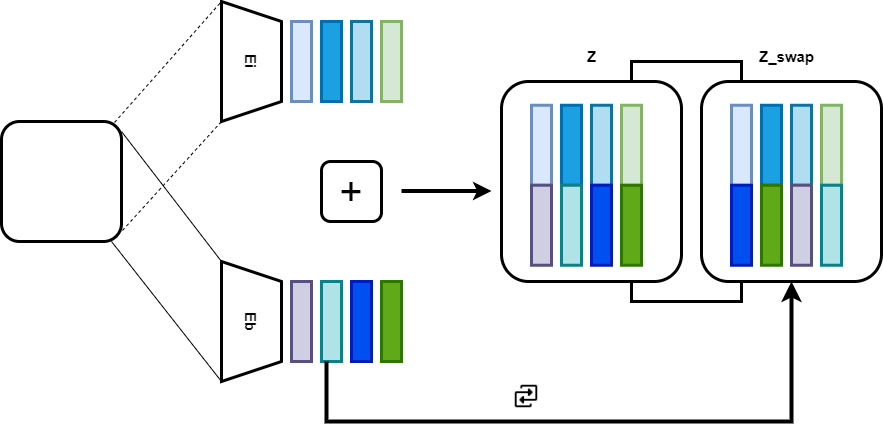

The diagram above was exported from draw.io. Its source (the exported page's mxGraphModel, read from the mxfile embedded in the PNG):
<mxGraphModel dx="1434" dy="764" grid="1" gridSize="10" guides="1" tooltips="1" connect="1" arrows="1" fold="1" page="1" pageScale="1" pageWidth="827" pageHeight="1169" math="0" shadow="0">
  <root>
    <mxCell id="0" />
    <mxCell id="1" parent="0" />
    <mxCell id="xhT5PH2h3mUseoAw2uHW-1" value="" style="rounded=1;whiteSpace=wrap;html=1;strokeWidth=3;" parent="1" vertex="1">
      <mxGeometry x="40" y="280" width="120" height="120" as="geometry" />
    </mxCell>
    <mxCell id="xhT5PH2h3mUseoAw2uHW-4" value="&lt;div style=&quot;&quot;&gt;&lt;font style=&quot;font-size: 15px;&quot;&gt;&lt;b&gt;Ei&lt;/b&gt;&lt;/font&gt;&lt;br&gt;&lt;/div&gt;" style="shape=trapezoid;perimeter=trapezoidPerimeter;whiteSpace=wrap;html=1;fixedSize=1;strokeWidth=3;rotation=90;align=center;" parent="1" vertex="1">
      <mxGeometry x="230" y="190" width="120" height="60" as="geometry" />
    </mxCell>
    <mxCell id="xhT5PH2h3mUseoAw2uHW-5" value="" style="endArrow=none;dashed=1;html=1;rounded=0;entryX=0;entryY=1;entryDx=0;entryDy=0;exitX=0.942;exitY=0.008;exitDx=0;exitDy=0;exitPerimeter=0;" parent="1" source="xhT5PH2h3mUseoAw2uHW-1" target="xhT5PH2h3mUseoAw2uHW-4" edge="1">
      <mxGeometry width="50" height="50" relative="1" as="geometry">
        <mxPoint x="160" y="280" as="sourcePoint" />
        <mxPoint x="260" y="170" as="targetPoint" />
      </mxGeometry>
    </mxCell>
    <mxCell id="xhT5PH2h3mUseoAw2uHW-6" value="" style="endArrow=none;dashed=1;html=1;rounded=0;entryX=0;entryY=1;entryDx=0;entryDy=0;exitX=1.008;exitY=0.908;exitDx=0;exitDy=0;exitPerimeter=0;" parent="1" source="xhT5PH2h3mUseoAw2uHW-1" edge="1">
      <mxGeometry width="50" height="50" relative="1" as="geometry">
        <mxPoint x="160" y="400" as="sourcePoint" />
        <mxPoint x="260" y="280" as="targetPoint" />
      </mxGeometry>
    </mxCell>
    <mxCell id="xhT5PH2h3mUseoAw2uHW-7" value="" style="endArrow=none;html=1;rounded=0;" parent="1" edge="1">
      <mxGeometry width="50" height="50" relative="1" as="geometry">
        <mxPoint x="160" y="290" as="sourcePoint" />
        <mxPoint x="260" y="420" as="targetPoint" />
      </mxGeometry>
    </mxCell>
    <mxCell id="xhT5PH2h3mUseoAw2uHW-8" value="" style="endArrow=none;html=1;rounded=0;" parent="1" edge="1">
      <mxGeometry width="50" height="50" relative="1" as="geometry">
        <mxPoint x="150" y="400" as="sourcePoint" />
        <mxPoint x="260" y="540" as="targetPoint" />
      </mxGeometry>
    </mxCell>
    <mxCell id="xhT5PH2h3mUseoAw2uHW-9" value="&lt;b&gt;&lt;font style=&quot;font-size: 15px;&quot;&gt;Eb&lt;/font&gt;&lt;/b&gt;" style="shape=trapezoid;perimeter=trapezoidPerimeter;whiteSpace=wrap;html=1;fixedSize=1;strokeWidth=3;rotation=90;" parent="1" vertex="1">
      <mxGeometry x="230" y="450" width="120" height="60" as="geometry" />
    </mxCell>
    <mxCell id="xhT5PH2h3mUseoAw2uHW-10" value="" style="rounded=0;whiteSpace=wrap;html=1;strokeWidth=3;fillColor=#dae8fc;strokeColor=#6c8ebf;" parent="1" vertex="1">
      <mxGeometry x="330" y="180" width="20" height="80" as="geometry" />
    </mxCell>
    <mxCell id="xhT5PH2h3mUseoAw2uHW-11" value="" style="rounded=0;whiteSpace=wrap;html=1;strokeWidth=3;fillColor=#1ba1e2;fontColor=#ffffff;strokeColor=#006EAF;" parent="1" vertex="1">
      <mxGeometry x="360" y="180" width="20" height="80" as="geometry" />
    </mxCell>
    <mxCell id="xhT5PH2h3mUseoAw2uHW-12" value="" style="rounded=0;whiteSpace=wrap;html=1;strokeWidth=3;fillColor=#b1ddf0;strokeColor=#10739e;" parent="1" vertex="1">
      <mxGeometry x="390" y="180" width="20" height="80" as="geometry" />
    </mxCell>
    <mxCell id="xhT5PH2h3mUseoAw2uHW-13" value="" style="rounded=0;whiteSpace=wrap;html=1;strokeWidth=3;fillColor=#d5e8d4;strokeColor=#82b366;" parent="1" vertex="1">
      <mxGeometry x="420" y="180" width="20" height="80" as="geometry" />
    </mxCell>
    <mxCell id="xhT5PH2h3mUseoAw2uHW-14" value="" style="rounded=0;whiteSpace=wrap;html=1;strokeWidth=3;fillColor=#d0cee2;strokeColor=#56517e;" parent="1" vertex="1">
      <mxGeometry x="330" y="440" width="20" height="80" as="geometry" />
    </mxCell>
    <mxCell id="xhT5PH2h3mUseoAw2uHW-15" value="" style="rounded=0;whiteSpace=wrap;html=1;strokeWidth=3;fillColor=#b0e3e6;strokeColor=#0e8088;" parent="1" vertex="1">
      <mxGeometry x="360" y="440" width="20" height="80" as="geometry" />
    </mxCell>
    <mxCell id="xhT5PH2h3mUseoAw2uHW-16" value="" style="rounded=0;whiteSpace=wrap;html=1;strokeWidth=3;fillColor=#0050ef;fontColor=#ffffff;strokeColor=#001DBC;" parent="1" vertex="1">
      <mxGeometry x="390" y="440" width="20" height="80" as="geometry" />
    </mxCell>
    <mxCell id="xhT5PH2h3mUseoAw2uHW-17" value="" style="rounded=0;whiteSpace=wrap;html=1;strokeWidth=3;fillColor=#60a917;fontColor=#ffffff;strokeColor=#2D7600;" parent="1" vertex="1">
      <mxGeometry x="420" y="440" width="20" height="80" as="geometry" />
    </mxCell>
    <mxCell id="xhT5PH2h3mUseoAw2uHW-18" value="&lt;font style=&quot;font-size: 40px;&quot;&gt;+&lt;/font&gt;" style="rounded=1;whiteSpace=wrap;html=1;strokeWidth=3;" parent="1" vertex="1">
      <mxGeometry x="360" y="320" width="60" height="60" as="geometry" />
    </mxCell>
    <mxCell id="xhT5PH2h3mUseoAw2uHW-19" value="" style="endArrow=classic;html=1;rounded=0;fontSize=40;strokeWidth=4;" parent="1" edge="1">
      <mxGeometry width="50" height="50" relative="1" as="geometry">
        <mxPoint x="440" y="349.5" as="sourcePoint" />
        <mxPoint x="530" y="349.5" as="targetPoint" />
      </mxGeometry>
    </mxCell>
    <mxCell id="4TzrpLKIva6qr3fjuxH4-1" value="" style="edgeStyle=elbowEdgeStyle;elbow=vertical;endArrow=classic;html=1;curved=0;rounded=0;endSize=8;startSize=8;strokeWidth=4;fontSize=40;exitX=0.25;exitY=1;exitDx=0;exitDy=0;" edge="1" parent="1" source="xhT5PH2h3mUseoAw2uHW-15">
      <mxGeometry width="50" height="50" relative="1" as="geometry">
        <mxPoint x="370" y="560" as="sourcePoint" />
        <mxPoint x="830" y="440" as="targetPoint" />
        <Array as="points">
          <mxPoint x="390" y="580" />
          <mxPoint x="400" y="580" />
        </Array>
      </mxGeometry>
    </mxCell>
    <mxCell id="4TzrpLKIva6qr3fjuxH4-2" value="" style="shape=image;html=1;verticalAlign=top;verticalLabelPosition=bottom;labelBackgroundColor=#ffffff;imageAspect=0;aspect=fixed;image=https://cdn0.iconfinder.com/data/icons/phosphor-fill-vol-4/256/swap-fill-128.png;strokeWidth=0.3;fontSize=40;" vertex="1" parent="1">
      <mxGeometry x="550" y="540" width="30" height="30" as="geometry" />
    </mxCell>
    <mxCell id="4TzrpLKIva6qr3fjuxH4-13" value="" style="group" vertex="1" connectable="0" parent="1">
      <mxGeometry x="540" y="240" width="180" height="200" as="geometry" />
    </mxCell>
    <mxCell id="4TzrpLKIva6qr3fjuxH4-3" value="" style="rounded=1;whiteSpace=wrap;html=1;strokeWidth=3;fontSize=40;" vertex="1" parent="4TzrpLKIva6qr3fjuxH4-13">
      <mxGeometry width="180" height="200" as="geometry" />
    </mxCell>
    <mxCell id="4TzrpLKIva6qr3fjuxH4-4" value="" style="rounded=0;whiteSpace=wrap;html=1;strokeWidth=3;fillColor=#dae8fc;strokeColor=#6c8ebf;" vertex="1" parent="4TzrpLKIva6qr3fjuxH4-13">
      <mxGeometry x="30" y="23.75" width="20" height="80" as="geometry" />
    </mxCell>
    <mxCell id="4TzrpLKIva6qr3fjuxH4-5" value="" style="rounded=0;whiteSpace=wrap;html=1;strokeWidth=3;fillColor=#d0cee2;strokeColor=#56517e;" vertex="1" parent="4TzrpLKIva6qr3fjuxH4-13">
      <mxGeometry x="30" y="103.75" width="20" height="80" as="geometry" />
    </mxCell>
    <mxCell id="4TzrpLKIva6qr3fjuxH4-7" value="" style="rounded=0;whiteSpace=wrap;html=1;strokeWidth=3;fillColor=#1ba1e2;fontColor=#ffffff;strokeColor=#006EAF;" vertex="1" parent="4TzrpLKIva6qr3fjuxH4-13">
      <mxGeometry x="60" y="23.75" width="20" height="80" as="geometry" />
    </mxCell>
    <mxCell id="4TzrpLKIva6qr3fjuxH4-8" value="" style="rounded=0;whiteSpace=wrap;html=1;strokeWidth=3;fillColor=#b0e3e6;strokeColor=#0e8088;" vertex="1" parent="4TzrpLKIva6qr3fjuxH4-13">
      <mxGeometry x="60" y="103.75" width="20" height="80" as="geometry" />
    </mxCell>
    <mxCell id="4TzrpLKIva6qr3fjuxH4-9" value="" style="rounded=0;whiteSpace=wrap;html=1;strokeWidth=3;fillColor=#b1ddf0;strokeColor=#10739e;" vertex="1" parent="4TzrpLKIva6qr3fjuxH4-13">
      <mxGeometry x="90" y="23.75" width="20" height="80" as="geometry" />
    </mxCell>
    <mxCell id="4TzrpLKIva6qr3fjuxH4-10" value="" style="rounded=0;whiteSpace=wrap;html=1;strokeWidth=3;fillColor=#0050ef;fontColor=#ffffff;strokeColor=#001DBC;" vertex="1" parent="4TzrpLKIva6qr3fjuxH4-13">
      <mxGeometry x="90" y="103.75" width="20" height="80" as="geometry" />
    </mxCell>
    <mxCell id="4TzrpLKIva6qr3fjuxH4-11" value="" style="rounded=0;whiteSpace=wrap;html=1;strokeWidth=3;fillColor=#d5e8d4;strokeColor=#82b366;" vertex="1" parent="4TzrpLKIva6qr3fjuxH4-13">
      <mxGeometry x="120" y="23.75" width="20" height="80" as="geometry" />
    </mxCell>
    <mxCell id="4TzrpLKIva6qr3fjuxH4-12" value="" style="rounded=0;whiteSpace=wrap;html=1;strokeWidth=3;fillColor=#60a917;fontColor=#ffffff;strokeColor=#2D7600;" vertex="1" parent="4TzrpLKIva6qr3fjuxH4-13">
      <mxGeometry x="120" y="103.75" width="20" height="80" as="geometry" />
    </mxCell>
    <mxCell id="4TzrpLKIva6qr3fjuxH4-14" value="" style="group" vertex="1" connectable="0" parent="1">
      <mxGeometry x="740" y="240" width="180" height="200" as="geometry" />
    </mxCell>
    <mxCell id="4TzrpLKIva6qr3fjuxH4-15" value="" style="rounded=1;whiteSpace=wrap;html=1;strokeWidth=3;fontSize=40;" vertex="1" parent="4TzrpLKIva6qr3fjuxH4-14">
      <mxGeometry width="180" height="200" as="geometry" />
    </mxCell>
    <mxCell id="4TzrpLKIva6qr3fjuxH4-16" value="" style="rounded=0;whiteSpace=wrap;html=1;strokeWidth=3;fillColor=#dae8fc;strokeColor=#6c8ebf;" vertex="1" parent="4TzrpLKIva6qr3fjuxH4-14">
      <mxGeometry x="30" y="23.75" width="20" height="80" as="geometry" />
    </mxCell>
    <mxCell id="4TzrpLKIva6qr3fjuxH4-18" value="" style="rounded=0;whiteSpace=wrap;html=1;strokeWidth=3;fillColor=#1ba1e2;fontColor=#ffffff;strokeColor=#006EAF;" vertex="1" parent="4TzrpLKIva6qr3fjuxH4-14">
      <mxGeometry x="60" y="23.75" width="20" height="80" as="geometry" />
    </mxCell>
    <mxCell id="4TzrpLKIva6qr3fjuxH4-20" value="" style="rounded=0;whiteSpace=wrap;html=1;strokeWidth=3;fillColor=#b1ddf0;strokeColor=#10739e;" vertex="1" parent="4TzrpLKIva6qr3fjuxH4-14">
      <mxGeometry x="90" y="23.75" width="20" height="80" as="geometry" />
    </mxCell>
    <mxCell id="4TzrpLKIva6qr3fjuxH4-22" value="" style="rounded=0;whiteSpace=wrap;html=1;strokeWidth=3;fillColor=#d5e8d4;strokeColor=#82b366;" vertex="1" parent="4TzrpLKIva6qr3fjuxH4-14">
      <mxGeometry x="120" y="23.75" width="20" height="80" as="geometry" />
    </mxCell>
    <mxCell id="4TzrpLKIva6qr3fjuxH4-25" value="" style="rounded=0;whiteSpace=wrap;html=1;strokeWidth=3;fillColor=#60a917;fontColor=#ffffff;strokeColor=#2D7600;" vertex="1" parent="4TzrpLKIva6qr3fjuxH4-14">
      <mxGeometry x="60" y="103.75" width="20" height="80" as="geometry" />
    </mxCell>
    <mxCell id="4TzrpLKIva6qr3fjuxH4-24" value="" style="rounded=0;whiteSpace=wrap;html=1;strokeWidth=3;fillColor=#b0e3e6;strokeColor=#0e8088;" vertex="1" parent="4TzrpLKIva6qr3fjuxH4-14">
      <mxGeometry x="120" y="103.75" width="20" height="80" as="geometry" />
    </mxCell>
    <mxCell id="4TzrpLKIva6qr3fjuxH4-27" value="" style="rounded=0;whiteSpace=wrap;html=1;strokeWidth=3;fillColor=#d0cee2;strokeColor=#56517e;" vertex="1" parent="4TzrpLKIva6qr3fjuxH4-14">
      <mxGeometry x="90" y="103.75" width="20" height="80" as="geometry" />
    </mxCell>
    <mxCell id="4TzrpLKIva6qr3fjuxH4-26" value="" style="rounded=0;whiteSpace=wrap;html=1;strokeWidth=3;fillColor=#0050ef;fontColor=#ffffff;strokeColor=#001DBC;" vertex="1" parent="4TzrpLKIva6qr3fjuxH4-14">
      <mxGeometry x="30" y="103.75" width="20" height="80" as="geometry" />
    </mxCell>
    <mxCell id="4TzrpLKIva6qr3fjuxH4-30" value="&lt;b&gt;Z&lt;/b&gt;" style="text;html=1;align=center;verticalAlign=middle;resizable=0;points=[];autosize=1;strokeColor=none;fillColor=none;fontSize=15;" vertex="1" parent="1">
      <mxGeometry x="615" y="200" width="30" height="30" as="geometry" />
    </mxCell>
    <mxCell id="4TzrpLKIva6qr3fjuxH4-31" value="&lt;b&gt;Z_swap&lt;/b&gt;" style="text;html=1;align=center;verticalAlign=middle;resizable=0;points=[];autosize=1;strokeColor=none;fillColor=none;fontSize=15;" vertex="1" parent="1">
      <mxGeometry x="785" y="200" width="80" height="30" as="geometry" />
    </mxCell>
    <mxCell id="4TzrpLKIva6qr3fjuxH4-32" value="" style="shape=partialRectangle;whiteSpace=wrap;html=1;bottom=1;right=1;left=1;top=0;fillColor=none;routingCenterX=-0.5;labelBackgroundColor=#FFCE9F;strokeWidth=3;fontSize=15;" vertex="1" parent="1">
      <mxGeometry x="670" y="440" width="110" height="20" as="geometry" />
    </mxCell>
    <mxCell id="4TzrpLKIva6qr3fjuxH4-33" value="" style="shape=partialRectangle;whiteSpace=wrap;html=1;bottom=1;right=1;left=1;top=0;fillColor=none;routingCenterX=-0.5;labelBackgroundColor=#FFCE9F;strokeWidth=3;fontSize=15;rotation=-180;" vertex="1" parent="1">
      <mxGeometry x="670" y="220" width="110" height="20" as="geometry" />
    </mxCell>
  </root>
</mxGraphModel>